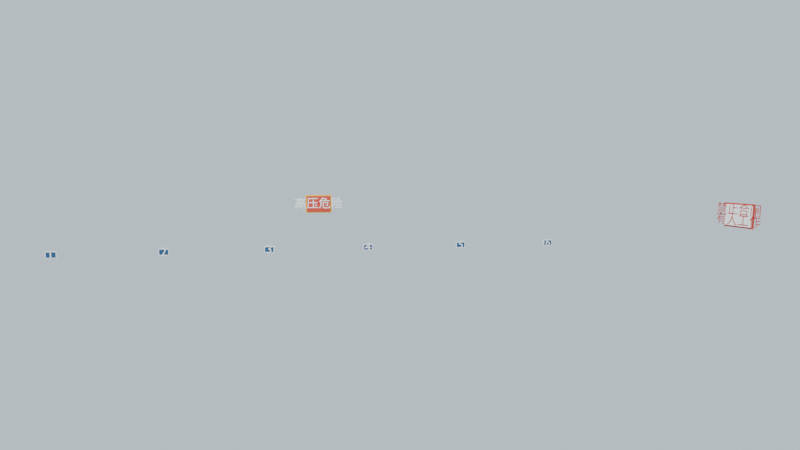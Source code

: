 # Source: di-signs.blend  (saved by Blender 4.2.66; exported with 4.5.12 LTS)
import bpy
from mathutils import Matrix  # noqa: F401  (used for matrix-valued properties, if any)

bpy.ops.wm.read_factory_settings(use_empty=True)
scene = bpy.context.scene
scene.name = 'Scene'

# ---- materials (node trees are filled in below, after node groups)
mat_sign_yellow = bpy.data.materials.new('Sign_Yellow')
mat_sign_red = bpy.data.materials.new('Sign_Red')
mat_sign_white = bpy.data.materials.new('Sign_White')
mat_sign_blue = bpy.data.materials.new('Sign_Blue')

# ---- material node trees
mat_sign_yellow.use_nodes = True; mat_sign_yellow.node_tree.nodes.clear()
_N = mat_sign_yellow.node_tree.nodes; _L = mat_sign_yellow.node_tree.links
n0 = _N.new('ShaderNodeBsdfPrincipled'); n0.name = 'Principled BSDF'; n0.location = (10, 300)
n0.inputs[0].default_value = (0.807, 0.4564, 0.0, 1.0)
n1 = _N.new('ShaderNodeOutputMaterial'); n1.name = 'Material Output'; n1.location = (300, 300)
n2 = _N.new('ShaderNodeTexCoord'); n2.name = 'Texture Coordinate'; n2.location = (0, 0)
n3 = _N.new('ShaderNodeMapping'); n3.name = 'Mapping'; n3.location = (0, 0)
n3.inputs[1].default_value = (7.1, 4.3, 0.0)
n4 = _N.new('ShaderNodeTexNoise'); n4.name = 'Noise Texture'; n4.location = (0, 0)
n4.inputs[2].default_value = 3.0
n4.inputs[3].default_value = 2.5
n4.inputs[4].default_value = 0.7
n4.inputs[8].default_value = 0.3
n5 = _N.new('ShaderNodeMapRange'); n5.name = 'Map Range'; n5.location = (0, 0)
n5.inputs[3].default_value = 0.2
n5.inputs[4].default_value = 0.8
n6 = _N.new('ShaderNodeBump'); n6.name = 'Bump'; n6.location = (0, 0)
n6.inputs[0].default_value = 0.3
n6.inputs[1].default_value = 0.02
n6.inputs[2].default_value = 1.0
_L.new(n0.outputs[0], n1.inputs[0])
_L.new(n2.outputs[0], n3.inputs[0])
_L.new(n3.outputs[0], n4.inputs[0])
_L.new(n4.outputs[0], n5.inputs[0])
_L.new(n5.outputs[0], n0.inputs[2])
_L.new(n4.outputs[0], n6.inputs[3])
_L.new(n6.outputs[0], n0.inputs[5])
n1.is_active_output = True
mat_sign_red.use_nodes = True; mat_sign_red.node_tree.nodes.clear()
_N = mat_sign_red.node_tree.nodes; _L = mat_sign_red.node_tree.links
n0 = _N.new('ShaderNodeBsdfPrincipled'); n0.name = 'Principled BSDF'; n0.location = (10, 300)
n0.inputs[0].default_value = (0.5271, 0.04092, 0.02416, 1.0)
n1 = _N.new('ShaderNodeOutputMaterial'); n1.name = 'Material Output'; n1.location = (300, 300)
n2 = _N.new('ShaderNodeTexCoord'); n2.name = 'Texture Coordinate'; n2.location = (0, 0)
n3 = _N.new('ShaderNodeMapping'); n3.name = 'Mapping'; n3.location = (0, 0)
n4 = _N.new('ShaderNodeTexNoise'); n4.name = 'Noise Texture'; n4.location = (0, 0)
n4.inputs[2].default_value = 2.5
n4.inputs[3].default_value = 2.5
n4.inputs[4].default_value = 0.7
n4.inputs[8].default_value = 0.3
n5 = _N.new('ShaderNodeMapRange'); n5.name = 'Map Range'; n5.location = (0, 0)
n5.inputs[3].default_value = 0.15
n5.inputs[4].default_value = 0.75
n6 = _N.new('ShaderNodeBump'); n6.name = 'Bump'; n6.location = (0, 0)
n6.inputs[0].default_value = 0.3
n6.inputs[1].default_value = 0.02
n6.inputs[2].default_value = 1.0
_L.new(n0.outputs[0], n1.inputs[0])
_L.new(n2.outputs[0], n3.inputs[0])
_L.new(n3.outputs[0], n4.inputs[0])
_L.new(n4.outputs[0], n5.inputs[0])
_L.new(n5.outputs[0], n0.inputs[2])
_L.new(n4.outputs[0], n6.inputs[3])
_L.new(n6.outputs[0], n0.inputs[5])
n1.is_active_output = True
mat_sign_white.use_nodes = True; mat_sign_white.node_tree.nodes.clear()
_N = mat_sign_white.node_tree.nodes; _L = mat_sign_white.node_tree.links
n0 = _N.new('ShaderNodeBsdfPrincipled'); n0.name = 'Principled BSDF'; n0.location = (10, 300)
n0.inputs[0].default_value = (0.9131, 0.9131, 0.8714, 1.0)
n1 = _N.new('ShaderNodeOutputMaterial'); n1.name = 'Material Output'; n1.location = (300, 300)
n2 = _N.new('ShaderNodeTexCoord'); n2.name = 'Texture Coordinate'; n2.location = (0, 0)
n3 = _N.new('ShaderNodeMapping'); n3.name = 'Mapping'; n3.location = (0, 0)
n3.inputs[1].default_value = (3.7, 1.2, 0.0)
n4 = _N.new('ShaderNodeTexNoise'); n4.name = 'Noise Texture'; n4.location = (0, 0)
n4.inputs[2].default_value = 3.5
n4.inputs[3].default_value = 2.5
n4.inputs[4].default_value = 0.7
n4.inputs[8].default_value = 0.3
n5 = _N.new('ShaderNodeMapRange'); n5.name = 'Map Range'; n5.location = (0, 0)
n5.inputs[3].default_value = 0.05
n5.inputs[4].default_value = 0.65
n6 = _N.new('ShaderNodeBump'); n6.name = 'Bump'; n6.location = (0, 0)
n6.inputs[0].default_value = 0.3
n6.inputs[1].default_value = 0.02
n6.inputs[2].default_value = 1.0
_L.new(n0.outputs[0], n1.inputs[0])
_L.new(n2.outputs[0], n3.inputs[0])
_L.new(n3.outputs[0], n4.inputs[0])
_L.new(n4.outputs[0], n5.inputs[0])
_L.new(n5.outputs[0], n0.inputs[2])
_L.new(n4.outputs[0], n6.inputs[3])
_L.new(n6.outputs[0], n0.inputs[5])
n1.is_active_output = True
mat_sign_blue.use_nodes = True; mat_sign_blue.node_tree.nodes.clear()
_N = mat_sign_blue.node_tree.nodes; _L = mat_sign_blue.node_tree.links
n0 = _N.new('ShaderNodeBsdfPrincipled'); n0.name = 'Principled BSDF'; n0.location = (10, 300)
n0.inputs[0].default_value = (0.0137, 0.07619, 0.1912, 1.0)
n1 = _N.new('ShaderNodeOutputMaterial'); n1.name = 'Material Output'; n1.location = (300, 300)
n2 = _N.new('ShaderNodeTexCoord'); n2.name = 'Texture Coordinate'; n2.location = (0, 0)
n3 = _N.new('ShaderNodeMapping'); n3.name = 'Mapping'; n3.location = (0, 0)
n3.inputs[1].default_value = (2.3, 8.9, 0.0)
n4 = _N.new('ShaderNodeTexNoise'); n4.name = 'Noise Texture'; n4.location = (0, 0)
n4.inputs[2].default_value = 3.5
n4.inputs[3].default_value = 2.5
n4.inputs[4].default_value = 0.7
n4.inputs[8].default_value = 0.3
n5 = _N.new('ShaderNodeMapRange'); n5.name = 'Map Range'; n5.location = (0, 0)
n5.inputs[3].default_value = 0.25
n5.inputs[4].default_value = 0.85
n6 = _N.new('ShaderNodeBump'); n6.name = 'Bump'; n6.location = (0, 0)
n6.inputs[0].default_value = 0.3
n6.inputs[1].default_value = 0.02
n6.inputs[2].default_value = 1.0
_L.new(n0.outputs[0], n1.inputs[0])
_L.new(n2.outputs[0], n3.inputs[0])
_L.new(n3.outputs[0], n4.inputs[0])
_L.new(n4.outputs[0], n5.inputs[0])
_L.new(n5.outputs[0], n0.inputs[2])
_L.new(n4.outputs[0], n6.inputs[3])
_L.new(n6.outputs[0], n0.inputs[5])
n1.is_active_output = True

# ---- world
world_world = bpy.data.worlds.new('World'); scene.world = world_world
world_world.use_nodes = True; world_world.node_tree.nodes.clear()
_N = world_world.node_tree.nodes; _L = world_world.node_tree.links
n0 = _N.new('ShaderNodeBackground'); n0.name = 'Background'; n0.location = (10, 300)
n0.inputs[0].default_value = (0.65, 0.78, 0.88, 1.0)
n1 = _N.new('ShaderNodeOutputWorld'); n1.name = 'World Output'; n1.location = (300, 300)
_L.new(n0.outputs[0], n1.inputs[0])
n1.is_active_output = True

# ---- cameras
cam_camera = bpy.data.cameras.new('Camera')
cam_camera.lens = 22.0

# ---- lights
light_sun = bpy.data.lights.new('Sun', 'SUN')
light_sun.energy = 3.5
light_preview_point = bpy.data.lights.new('Preview_Point', 'POINT')
light_preview_point.energy = 300.0
light_preview_point.shadow_soft_size = 0.5

# ---- meshes
me_cube = bpy.data.meshes.new('Cube')
me_cube.from_pydata([(-0.33, -0.0075, -0.23), (-0.33, -0.0075, 0.23), (-0.33, 0.0075, -0.23), (-0.33, 0.0075, 0.23), (0.33, -0.0075, -0.23), (0.33, -0.0075, 0.23), (0.33, 0.0075, -0.23), (0.33, 0.0075, 0.23)], [], [(0, 1, 3, 2), (2, 3, 7, 6), (6, 7, 5, 4), (4, 5, 1, 0), (2, 6, 4, 0), (7, 3, 1, 5)])
_uv = me_cube.uv_layers.new(name='UVMap')
_uv.uv.foreach_set('vector', [0.375, 0.0, 0.625, 0.0, 0.625, 0.25, 0.375, 0.25, 0.375, 0.25, 0.625, 0.25, 0.625, 0.5, 0.375, 0.5, 0.375, 0.5, 0.625, 0.5, 0.625, 0.75, 0.375, 0.75, 0.375, 0.75, 0.625, 0.75, 0.625, 1.0, 0.375, 1.0, 0.125, 0.5, 0.375, 0.5, 0.375, 0.75, 0.125, 0.75, 0.625, 0.5, 0.875, 0.5, 0.875, 0.75, 0.625, 0.75])
me_cube.materials.append(mat_sign_yellow)
me_cube.update()
me_cube_001 = bpy.data.meshes.new('Cube.001')
me_cube_001.from_pydata([(-0.3, -0.01, -0.2), (-0.3, -0.01, 0.2), (-0.3, 0.01, -0.2), (-0.3, 0.01, 0.2), (0.3, -0.01, -0.2), (0.3, -0.01, 0.2), (0.3, 0.01, -0.2), (0.3, 0.01, 0.2)], [], [(0, 1, 3, 2), (2, 3, 7, 6), (6, 7, 5, 4), (4, 5, 1, 0), (2, 6, 4, 0), (7, 3, 1, 5)])
_uv = me_cube_001.uv_layers.new(name='UVMap')
_uv.uv.foreach_set('vector', [0.375, 0.0, 0.625, 0.0, 0.625, 0.25, 0.375, 0.25, 0.375, 0.25, 0.625, 0.25, 0.625, 0.5, 0.375, 0.5, 0.375, 0.5, 0.625, 0.5, 0.625, 0.75, 0.375, 0.75, 0.375, 0.75, 0.625, 0.75, 0.625, 1.0, 0.375, 1.0, 0.125, 0.5, 0.375, 0.5, 0.375, 0.75, 0.125, 0.75, 0.625, 0.5, 0.875, 0.5, 0.875, 0.75, 0.625, 0.75])
me_cube_001.materials.append(mat_sign_red)
me_cube_001.update()
me_cube_002 = bpy.data.meshes.new('Cube.002')
me_cube_002.from_pydata([(-0.0075, -0.33, -0.23), (-0.0075, -0.33, 0.23), (-0.0075, 0.33, -0.23), (-0.0075, 0.33, 0.23), (0.0075, -0.33, -0.23), (0.0075, -0.33, 0.23), (0.0075, 0.33, -0.23), (0.0075, 0.33, 0.23)], [], [(0, 1, 3, 2), (2, 3, 7, 6), (6, 7, 5, 4), (4, 5, 1, 0), (2, 6, 4, 0), (7, 3, 1, 5)])
_uv = me_cube_002.uv_layers.new(name='UVMap')
_uv.uv.foreach_set('vector', [0.375, 0.0, 0.625, 0.0, 0.625, 0.25, 0.375, 0.25, 0.375, 0.25, 0.625, 0.25, 0.625, 0.5, 0.375, 0.5, 0.375, 0.5, 0.625, 0.5, 0.625, 0.75, 0.375, 0.75, 0.375, 0.75, 0.625, 0.75, 0.625, 1.0, 0.375, 1.0, 0.125, 0.5, 0.375, 0.5, 0.375, 0.75, 0.125, 0.75, 0.625, 0.5, 0.875, 0.5, 0.875, 0.75, 0.625, 0.75])
me_cube_002.materials.append(mat_sign_red)
me_cube_002.update()
me_cube_003 = bpy.data.meshes.new('Cube.003')
me_cube_003.from_pydata([(-0.01, -0.3, -0.2), (-0.01, -0.3, 0.2), (-0.01, 0.3, -0.2), (-0.01, 0.3, 0.2), (0.01, -0.3, -0.2), (0.01, -0.3, 0.2), (0.01, 0.3, -0.2), (0.01, 0.3, 0.2)], [], [(0, 1, 3, 2), (2, 3, 7, 6), (6, 7, 5, 4), (4, 5, 1, 0), (2, 6, 4, 0), (7, 3, 1, 5)])
_uv = me_cube_003.uv_layers.new(name='UVMap')
_uv.uv.foreach_set('vector', [0.375, 0.0, 0.625, 0.0, 0.625, 0.25, 0.375, 0.25, 0.375, 0.25, 0.625, 0.25, 0.625, 0.5, 0.375, 0.5, 0.375, 0.5, 0.625, 0.5, 0.625, 0.75, 0.375, 0.75, 0.375, 0.75, 0.625, 0.75, 0.625, 1.0, 0.375, 1.0, 0.125, 0.5, 0.375, 0.5, 0.375, 0.75, 0.125, 0.75, 0.625, 0.5, 0.875, 0.5, 0.875, 0.75, 0.625, 0.75])
me_cube_003.materials.append(mat_sign_white)
me_cube_003.update()
me_cube_004 = bpy.data.meshes.new('Cube.004')
me_cube_004.from_pydata([(-0.12, -0.006, -0.08), (-0.12, -0.006, 0.08), (-0.12, 0.006, -0.08), (-0.12, 0.006, 0.08), (0.12, -0.006, -0.08), (0.12, -0.006, 0.08), (0.12, 0.006, -0.08), (0.12, 0.006, 0.08)], [], [(0, 1, 3, 2), (2, 3, 7, 6), (6, 7, 5, 4), (4, 5, 1, 0), (2, 6, 4, 0), (7, 3, 1, 5)])
_uv = me_cube_004.uv_layers.new(name='UVMap')
_uv.uv.foreach_set('vector', [0.375, 0.0, 0.625, 0.0, 0.625, 0.25, 0.375, 0.25, 0.375, 0.25, 0.625, 0.25, 0.625, 0.5, 0.375, 0.5, 0.375, 0.5, 0.625, 0.5, 0.625, 0.75, 0.375, 0.75, 0.375, 0.75, 0.625, 0.75, 0.625, 1.0, 0.375, 1.0, 0.125, 0.5, 0.375, 0.5, 0.375, 0.75, 0.125, 0.75, 0.625, 0.5, 0.875, 0.5, 0.875, 0.75, 0.625, 0.75])
me_cube_004.materials.append(mat_sign_white)
me_cube_004.update()
me_cube_005 = bpy.data.meshes.new('Cube.005')
me_cube_005.from_pydata([(-0.1, -0.0075, -0.06), (-0.1, -0.0075, 0.06), (-0.1, 0.0075, -0.06), (-0.1, 0.0075, 0.06), (0.1, -0.0075, -0.06), (0.1, -0.0075, 0.06), (0.1, 0.0075, -0.06), (0.1, 0.0075, 0.06)], [], [(0, 1, 3, 2), (2, 3, 7, 6), (6, 7, 5, 4), (4, 5, 1, 0), (2, 6, 4, 0), (7, 3, 1, 5)])
_uv = me_cube_005.uv_layers.new(name='UVMap')
_uv.uv.foreach_set('vector', [0.375, 0.0, 0.625, 0.0, 0.625, 0.25, 0.375, 0.25, 0.375, 0.25, 0.625, 0.25, 0.625, 0.5, 0.375, 0.5, 0.375, 0.5, 0.625, 0.5, 0.625, 0.75, 0.375, 0.75, 0.375, 0.75, 0.625, 0.75, 0.625, 1.0, 0.375, 1.0, 0.125, 0.5, 0.375, 0.5, 0.375, 0.75, 0.125, 0.75, 0.625, 0.5, 0.875, 0.5, 0.875, 0.75, 0.625, 0.75])
me_cube_005.materials.append(mat_sign_blue)
me_cube_005.update()
me_cube_006 = bpy.data.meshes.new('Cube.006')
me_cube_006.from_pydata([(-0.12, -0.006, -0.08), (-0.12, -0.006, 0.08), (-0.12, 0.006, -0.08), (-0.12, 0.006, 0.08), (0.12, -0.006, -0.08), (0.12, -0.006, 0.08), (0.12, 0.006, -0.08), (0.12, 0.006, 0.08)], [], [(0, 1, 3, 2), (2, 3, 7, 6), (6, 7, 5, 4), (4, 5, 1, 0), (2, 6, 4, 0), (7, 3, 1, 5)])
_uv = me_cube_006.uv_layers.new(name='UVMap')
_uv.uv.foreach_set('vector', [0.375, 0.0, 0.625, 0.0, 0.625, 0.25, 0.375, 0.25, 0.375, 0.25, 0.625, 0.25, 0.625, 0.5, 0.375, 0.5, 0.375, 0.5, 0.625, 0.5, 0.625, 0.75, 0.375, 0.75, 0.375, 0.75, 0.625, 0.75, 0.625, 1.0, 0.375, 1.0, 0.125, 0.5, 0.375, 0.5, 0.375, 0.75, 0.125, 0.75, 0.625, 0.5, 0.875, 0.5, 0.875, 0.75, 0.625, 0.75])
me_cube_006.materials.append(mat_sign_white)
me_cube_006.update()
me_cube_007 = bpy.data.meshes.new('Cube.007')
me_cube_007.from_pydata([(-0.1, -0.0075, -0.06), (-0.1, -0.0075, 0.06), (-0.1, 0.0075, -0.06), (-0.1, 0.0075, 0.06), (0.1, -0.0075, -0.06), (0.1, -0.0075, 0.06), (0.1, 0.0075, -0.06), (0.1, 0.0075, 0.06)], [], [(0, 1, 3, 2), (2, 3, 7, 6), (6, 7, 5, 4), (4, 5, 1, 0), (2, 6, 4, 0), (7, 3, 1, 5)])
_uv = me_cube_007.uv_layers.new(name='UVMap')
_uv.uv.foreach_set('vector', [0.375, 0.0, 0.625, 0.0, 0.625, 0.25, 0.375, 0.25, 0.375, 0.25, 0.625, 0.25, 0.625, 0.5, 0.375, 0.5, 0.375, 0.5, 0.625, 0.5, 0.625, 0.75, 0.375, 0.75, 0.375, 0.75, 0.625, 0.75, 0.625, 1.0, 0.375, 1.0, 0.125, 0.5, 0.375, 0.5, 0.375, 0.75, 0.125, 0.75, 0.625, 0.5, 0.875, 0.5, 0.875, 0.75, 0.625, 0.75])
me_cube_007.materials.append(mat_sign_blue)
me_cube_007.update()
me_cube_008 = bpy.data.meshes.new('Cube.008')
me_cube_008.from_pydata([(-0.12, -0.006, -0.08), (-0.12, -0.006, 0.08), (-0.12, 0.006, -0.08), (-0.12, 0.006, 0.08), (0.12, -0.006, -0.08), (0.12, -0.006, 0.08), (0.12, 0.006, -0.08), (0.12, 0.006, 0.08)], [], [(0, 1, 3, 2), (2, 3, 7, 6), (6, 7, 5, 4), (4, 5, 1, 0), (2, 6, 4, 0), (7, 3, 1, 5)])
_uv = me_cube_008.uv_layers.new(name='UVMap')
_uv.uv.foreach_set('vector', [0.375, 0.0, 0.625, 0.0, 0.625, 0.25, 0.375, 0.25, 0.375, 0.25, 0.625, 0.25, 0.625, 0.5, 0.375, 0.5, 0.375, 0.5, 0.625, 0.5, 0.625, 0.75, 0.375, 0.75, 0.375, 0.75, 0.625, 0.75, 0.625, 1.0, 0.375, 1.0, 0.125, 0.5, 0.375, 0.5, 0.375, 0.75, 0.125, 0.75, 0.625, 0.5, 0.875, 0.5, 0.875, 0.75, 0.625, 0.75])
me_cube_008.materials.append(mat_sign_white)
me_cube_008.update()
me_cube_009 = bpy.data.meshes.new('Cube.009')
me_cube_009.from_pydata([(-0.1, -0.0075, -0.06), (-0.1, -0.0075, 0.06), (-0.1, 0.0075, -0.06), (-0.1, 0.0075, 0.06), (0.1, -0.0075, -0.06), (0.1, -0.0075, 0.06), (0.1, 0.0075, -0.06), (0.1, 0.0075, 0.06)], [], [(0, 1, 3, 2), (2, 3, 7, 6), (6, 7, 5, 4), (4, 5, 1, 0), (2, 6, 4, 0), (7, 3, 1, 5)])
_uv = me_cube_009.uv_layers.new(name='UVMap')
_uv.uv.foreach_set('vector', [0.375, 0.0, 0.625, 0.0, 0.625, 0.25, 0.375, 0.25, 0.375, 0.25, 0.625, 0.25, 0.625, 0.5, 0.375, 0.5, 0.375, 0.5, 0.625, 0.5, 0.625, 0.75, 0.375, 0.75, 0.375, 0.75, 0.625, 0.75, 0.625, 1.0, 0.375, 1.0, 0.125, 0.5, 0.375, 0.5, 0.375, 0.75, 0.125, 0.75, 0.625, 0.5, 0.875, 0.5, 0.875, 0.75, 0.625, 0.75])
me_cube_009.materials.append(mat_sign_blue)
me_cube_009.update()
me_cube_010 = bpy.data.meshes.new('Cube.010')
me_cube_010.from_pydata([(-0.12, -0.006, -0.08), (-0.12, -0.006, 0.08), (-0.12, 0.006, -0.08), (-0.12, 0.006, 0.08), (0.12, -0.006, -0.08), (0.12, -0.006, 0.08), (0.12, 0.006, -0.08), (0.12, 0.006, 0.08)], [], [(0, 1, 3, 2), (2, 3, 7, 6), (6, 7, 5, 4), (4, 5, 1, 0), (2, 6, 4, 0), (7, 3, 1, 5)])
_uv = me_cube_010.uv_layers.new(name='UVMap')
_uv.uv.foreach_set('vector', [0.375, 0.0, 0.625, 0.0, 0.625, 0.25, 0.375, 0.25, 0.375, 0.25, 0.625, 0.25, 0.625, 0.5, 0.375, 0.5, 0.375, 0.5, 0.625, 0.5, 0.625, 0.75, 0.375, 0.75, 0.375, 0.75, 0.625, 0.75, 0.625, 1.0, 0.375, 1.0, 0.125, 0.5, 0.375, 0.5, 0.375, 0.75, 0.125, 0.75, 0.625, 0.5, 0.875, 0.5, 0.875, 0.75, 0.625, 0.75])
me_cube_010.materials.append(mat_sign_white)
me_cube_010.update()
me_cube_011 = bpy.data.meshes.new('Cube.011')
me_cube_011.from_pydata([(-0.1, -0.0075, -0.06), (-0.1, -0.0075, 0.06), (-0.1, 0.0075, -0.06), (-0.1, 0.0075, 0.06), (0.1, -0.0075, -0.06), (0.1, -0.0075, 0.06), (0.1, 0.0075, -0.06), (0.1, 0.0075, 0.06)], [], [(0, 1, 3, 2), (2, 3, 7, 6), (6, 7, 5, 4), (4, 5, 1, 0), (2, 6, 4, 0), (7, 3, 1, 5)])
_uv = me_cube_011.uv_layers.new(name='UVMap')
_uv.uv.foreach_set('vector', [0.375, 0.0, 0.625, 0.0, 0.625, 0.25, 0.375, 0.25, 0.375, 0.25, 0.625, 0.25, 0.625, 0.5, 0.375, 0.5, 0.375, 0.5, 0.625, 0.5, 0.625, 0.75, 0.375, 0.75, 0.375, 0.75, 0.625, 0.75, 0.625, 1.0, 0.375, 1.0, 0.125, 0.5, 0.375, 0.5, 0.375, 0.75, 0.125, 0.75, 0.625, 0.5, 0.875, 0.5, 0.875, 0.75, 0.625, 0.75])
me_cube_011.materials.append(mat_sign_blue)
me_cube_011.update()
me_cube_012 = bpy.data.meshes.new('Cube.012')
me_cube_012.from_pydata([(-0.12, -0.006, -0.08), (-0.12, -0.006, 0.08), (-0.12, 0.006, -0.08), (-0.12, 0.006, 0.08), (0.12, -0.006, -0.08), (0.12, -0.006, 0.08), (0.12, 0.006, -0.08), (0.12, 0.006, 0.08)], [], [(0, 1, 3, 2), (2, 3, 7, 6), (6, 7, 5, 4), (4, 5, 1, 0), (2, 6, 4, 0), (7, 3, 1, 5)])
_uv = me_cube_012.uv_layers.new(name='UVMap')
_uv.uv.foreach_set('vector', [0.375, 0.0, 0.625, 0.0, 0.625, 0.25, 0.375, 0.25, 0.375, 0.25, 0.625, 0.25, 0.625, 0.5, 0.375, 0.5, 0.375, 0.5, 0.625, 0.5, 0.625, 0.75, 0.375, 0.75, 0.375, 0.75, 0.625, 0.75, 0.625, 1.0, 0.375, 1.0, 0.125, 0.5, 0.375, 0.5, 0.375, 0.75, 0.125, 0.75, 0.625, 0.5, 0.875, 0.5, 0.875, 0.75, 0.625, 0.75])
me_cube_012.materials.append(mat_sign_white)
me_cube_012.update()
me_cube_013 = bpy.data.meshes.new('Cube.013')
me_cube_013.from_pydata([(-0.1, -0.0075, -0.06), (-0.1, -0.0075, 0.06), (-0.1, 0.0075, -0.06), (-0.1, 0.0075, 0.06), (0.1, -0.0075, -0.06), (0.1, -0.0075, 0.06), (0.1, 0.0075, -0.06), (0.1, 0.0075, 0.06)], [], [(0, 1, 3, 2), (2, 3, 7, 6), (6, 7, 5, 4), (4, 5, 1, 0), (2, 6, 4, 0), (7, 3, 1, 5)])
_uv = me_cube_013.uv_layers.new(name='UVMap')
_uv.uv.foreach_set('vector', [0.375, 0.0, 0.625, 0.0, 0.625, 0.25, 0.375, 0.25, 0.375, 0.25, 0.625, 0.25, 0.625, 0.5, 0.375, 0.5, 0.375, 0.5, 0.625, 0.5, 0.625, 0.75, 0.375, 0.75, 0.375, 0.75, 0.625, 0.75, 0.625, 1.0, 0.375, 1.0, 0.125, 0.5, 0.375, 0.5, 0.375, 0.75, 0.125, 0.75, 0.625, 0.5, 0.875, 0.5, 0.875, 0.75, 0.625, 0.75])
me_cube_013.materials.append(mat_sign_blue)
me_cube_013.update()
me_cube_014 = bpy.data.meshes.new('Cube.014')
me_cube_014.from_pydata([(-0.12, -0.006, -0.08), (-0.12, -0.006, 0.08), (-0.12, 0.006, -0.08), (-0.12, 0.006, 0.08), (0.12, -0.006, -0.08), (0.12, -0.006, 0.08), (0.12, 0.006, -0.08), (0.12, 0.006, 0.08)], [], [(0, 1, 3, 2), (2, 3, 7, 6), (6, 7, 5, 4), (4, 5, 1, 0), (2, 6, 4, 0), (7, 3, 1, 5)])
_uv = me_cube_014.uv_layers.new(name='UVMap')
_uv.uv.foreach_set('vector', [0.375, 0.0, 0.625, 0.0, 0.625, 0.25, 0.375, 0.25, 0.375, 0.25, 0.625, 0.25, 0.625, 0.5, 0.375, 0.5, 0.375, 0.5, 0.625, 0.5, 0.625, 0.75, 0.375, 0.75, 0.375, 0.75, 0.625, 0.75, 0.625, 1.0, 0.375, 1.0, 0.125, 0.5, 0.375, 0.5, 0.375, 0.75, 0.125, 0.75, 0.625, 0.5, 0.875, 0.5, 0.875, 0.75, 0.625, 0.75])
me_cube_014.materials.append(mat_sign_white)
me_cube_014.update()
me_cube_015 = bpy.data.meshes.new('Cube.015')
me_cube_015.from_pydata([(-0.1, -0.0075, -0.06), (-0.1, -0.0075, 0.06), (-0.1, 0.0075, -0.06), (-0.1, 0.0075, 0.06), (0.1, -0.0075, -0.06), (0.1, -0.0075, 0.06), (0.1, 0.0075, -0.06), (0.1, 0.0075, 0.06)], [], [(0, 1, 3, 2), (2, 3, 7, 6), (6, 7, 5, 4), (4, 5, 1, 0), (2, 6, 4, 0), (7, 3, 1, 5)])
_uv = me_cube_015.uv_layers.new(name='UVMap')
_uv.uv.foreach_set('vector', [0.375, 0.0, 0.625, 0.0, 0.625, 0.25, 0.375, 0.25, 0.375, 0.25, 0.625, 0.25, 0.625, 0.5, 0.375, 0.5, 0.375, 0.5, 0.625, 0.5, 0.625, 0.75, 0.375, 0.75, 0.375, 0.75, 0.625, 0.75, 0.625, 1.0, 0.375, 1.0, 0.125, 0.5, 0.375, 0.5, 0.375, 0.75, 0.125, 0.75, 0.625, 0.5, 0.875, 0.5, 0.875, 0.75, 0.625, 0.75])
me_cube_015.materials.append(mat_sign_blue)
me_cube_015.update()

# ---- curves / text
txt_warn_text = bpy.data.curves.new('Warn_Text', 'FONT')
txt_warn_text.dimensions = '2D'
txt_warn_text.body = '高压危险'
txt_warn_text.materials.append(mat_sign_white)
txt_warn_text.extrude = 0.0005
txt_warn_text.align_x = 'CENTER'
txt_warn_text.align_y = 'CENTER'
txt_warn_text.size = 0.306
txt_noclose_text = bpy.data.curves.new('NoClose_Text', 'FONT')
txt_noclose_text.dimensions = '2D'
txt_noclose_text.body = '禁止合闸\n有人工作'
txt_noclose_text.materials.append(mat_sign_red)
txt_noclose_text.extrude = 0.0005
txt_noclose_text.align_x = 'CENTER'
txt_noclose_text.align_y = 'CENTER'
txt_noclose_text.size = 0.2494
txt_noclose_text.space_line = 0.8
txt_num1_text = bpy.data.curves.new('Num1_Text', 'FONT')
txt_num1_text.dimensions = '2D'
txt_num1_text.body = '1'
txt_num1_text.materials.append(mat_sign_white)
txt_num1_text.extrude = 0.0005
txt_num1_text.align_x = 'CENTER'
txt_num1_text.align_y = 'CENTER'
txt_num1_text.size = 0.2922
txt_num2_text = bpy.data.curves.new('Num2_Text', 'FONT')
txt_num2_text.dimensions = '2D'
txt_num2_text.body = '2'
txt_num2_text.materials.append(mat_sign_white)
txt_num2_text.extrude = 0.0005
txt_num2_text.align_x = 'CENTER'
txt_num2_text.align_y = 'CENTER'
txt_num2_text.size = 0.2871
txt_num3_text = bpy.data.curves.new('Num3_Text', 'FONT')
txt_num3_text.dimensions = '2D'
txt_num3_text.body = '3'
txt_num3_text.materials.append(mat_sign_white)
txt_num3_text.extrude = 0.0005
txt_num3_text.align_x = 'CENTER'
txt_num3_text.align_y = 'CENTER'
txt_num3_text.size = 0.2822
txt_num4_text = bpy.data.curves.new('Num4_Text', 'FONT')
txt_num4_text.dimensions = '2D'
txt_num4_text.body = '4'
txt_num4_text.materials.append(mat_sign_white)
txt_num4_text.extrude = 0.0005
txt_num4_text.align_x = 'CENTER'
txt_num4_text.align_y = 'CENTER'
txt_num4_text.size = 0.2922
txt_num5_text = bpy.data.curves.new('Num5_Text', 'FONT')
txt_num5_text.dimensions = '2D'
txt_num5_text.body = '5'
txt_num5_text.materials.append(mat_sign_white)
txt_num5_text.extrude = 0.0005
txt_num5_text.align_x = 'CENTER'
txt_num5_text.align_y = 'CENTER'
txt_num5_text.size = 0.2871
txt_num6_text = bpy.data.curves.new('Num6_Text', 'FONT')
txt_num6_text.dimensions = '2D'
txt_num6_text.body = '6'
txt_num6_text.materials.append(mat_sign_white)
txt_num6_text.extrude = 0.0005
txt_num6_text.align_x = 'CENTER'
txt_num6_text.align_y = 'CENTER'
txt_num6_text.size = 0.2822

# ---- objects
ob_warn_border = bpy.data.objects.new('Warn_Border', me_cube)
ob_warn_plate = bpy.data.objects.new('Warn_Plate', me_cube_001)
ob_warn_text = bpy.data.objects.new('Warn_Text', txt_warn_text)
ob_noclose_border = bpy.data.objects.new('NoClose_Border', me_cube_002)
ob_noclose_plate = bpy.data.objects.new('NoClose_Plate', me_cube_003)
ob_noclose_text = bpy.data.objects.new('NoClose_Text', txt_noclose_text)
ob_num1_border = bpy.data.objects.new('Num1_Border', me_cube_004)
ob_num1_plate = bpy.data.objects.new('Num1_Plate', me_cube_005)
ob_num1_text = bpy.data.objects.new('Num1_Text', txt_num1_text)
ob_num2_border = bpy.data.objects.new('Num2_Border', me_cube_006)
ob_num2_plate = bpy.data.objects.new('Num2_Plate', me_cube_007)
ob_num2_text = bpy.data.objects.new('Num2_Text', txt_num2_text)
ob_num3_border = bpy.data.objects.new('Num3_Border', me_cube_008)
ob_num3_plate = bpy.data.objects.new('Num3_Plate', me_cube_009)
ob_num3_text = bpy.data.objects.new('Num3_Text', txt_num3_text)
ob_num4_border = bpy.data.objects.new('Num4_Border', me_cube_010)
ob_num4_plate = bpy.data.objects.new('Num4_Plate', me_cube_011)
ob_num4_text = bpy.data.objects.new('Num4_Text', txt_num4_text)
ob_num5_border = bpy.data.objects.new('Num5_Border', me_cube_012)
ob_num5_plate = bpy.data.objects.new('Num5_Plate', me_cube_013)
ob_num5_text = bpy.data.objects.new('Num5_Text', txt_num5_text)
ob_num6_border = bpy.data.objects.new('Num6_Border', me_cube_014)
ob_num6_plate = bpy.data.objects.new('Num6_Plate', me_cube_015)
ob_num6_text = bpy.data.objects.new('Num6_Text', txt_num6_text)
ob_sun = bpy.data.objects.new('Sun', light_sun)
ob_preview_point = bpy.data.objects.new('Preview_Point', light_preview_point)
ob_camera = bpy.data.objects.new('Camera', cam_camera)

# ---- transforms, parenting, visibility, modifiers, constraints
ob_warn_border.location = (0.0, 4.805, 2.4)
_m = ob_warn_border.modifiers.new('EdgeBevel', 'BEVEL')
_m.width = 0.003
_m.width_pct = 0.003
_m.segments = 2
ob_warn_plate.location = (0.0, 4.79, 2.4)
_m = ob_warn_plate.modifiers.new('EdgeBevel', 'BEVEL')
_m.width = 0.003
_m.width_pct = 0.003
_m.segments = 2
ob_warn_text.location = (0.0, 4.779, 2.4)
ob_warn_text.rotation_mode = 'QUATERNION'
ob_warn_text.rotation_quaternion = (0.7071, 0.7071, 0.0, 0.0)
ob_noclose_border.location = (7.805, 0.0, 2.4)
_m = ob_noclose_border.modifiers.new('EdgeBevel', 'BEVEL')
_m.width = 0.003
_m.width_pct = 0.003
_m.segments = 2
ob_noclose_plate.location = (7.79, 0.0, 2.4)
_m = ob_noclose_plate.modifiers.new('EdgeBevel', 'BEVEL')
_m.width = 0.003
_m.width_pct = 0.003
_m.segments = 2
ob_noclose_text.location = (7.779, 0.0, 2.4)
ob_noclose_text.rotation_mode = 'QUATERNION'
ob_noclose_text.rotation_quaternion = (0.5, 0.5, -0.5, -0.5)
ob_num1_border.location = (-6.0, 4.082, 1.35)
_m = ob_num1_border.modifiers.new('EdgeBevel', 'BEVEL')
_m.width = 0.002
_m.width_pct = 0.002
_m.segments = 2
ob_num1_plate.location = (-6.0, 4.077, 1.35)
_m = ob_num1_plate.modifiers.new('EdgeBevel', 'BEVEL')
_m.width = 0.002
_m.width_pct = 0.002
_m.segments = 2
ob_num1_text.location = (-6.0, 4.068, 1.35)
ob_num1_text.rotation_mode = 'QUATERNION'
ob_num1_text.rotation_quaternion = (0.7071, 0.7071, 0.0, 0.0)
ob_num2_border.location = (-3.6, 4.082, 1.35)
_m = ob_num2_border.modifiers.new('EdgeBevel', 'BEVEL')
_m.width = 0.002
_m.width_pct = 0.002
_m.segments = 2
ob_num2_plate.location = (-3.6, 4.077, 1.35)
_m = ob_num2_plate.modifiers.new('EdgeBevel', 'BEVEL')
_m.width = 0.002
_m.width_pct = 0.002
_m.segments = 2
ob_num2_text.location = (-3.6, 4.068, 1.35)
ob_num2_text.rotation_mode = 'QUATERNION'
ob_num2_text.rotation_quaternion = (0.7071, 0.7071, 0.0, 0.0)
ob_num3_border.location = (-1.2, 4.082, 1.35)
_m = ob_num3_border.modifiers.new('EdgeBevel', 'BEVEL')
_m.width = 0.002
_m.width_pct = 0.002
_m.segments = 2
ob_num3_plate.location = (-1.2, 4.077, 1.35)
_m = ob_num3_plate.modifiers.new('EdgeBevel', 'BEVEL')
_m.width = 0.002
_m.width_pct = 0.002
_m.segments = 2
ob_num3_text.location = (-1.2, 4.068, 1.35)
ob_num3_text.rotation_mode = 'QUATERNION'
ob_num3_text.rotation_quaternion = (0.7071, 0.7071, 0.0, 0.0)
ob_num4_border.location = (1.2, 4.082, 1.35)
_m = ob_num4_border.modifiers.new('EdgeBevel', 'BEVEL')
_m.width = 0.002
_m.width_pct = 0.002
_m.segments = 2
ob_num4_plate.location = (1.2, 4.077, 1.35)
_m = ob_num4_plate.modifiers.new('EdgeBevel', 'BEVEL')
_m.width = 0.002
_m.width_pct = 0.002
_m.segments = 2
ob_num4_text.location = (1.2, 4.068, 1.35)
ob_num4_text.rotation_mode = 'QUATERNION'
ob_num4_text.rotation_quaternion = (0.7071, 0.7071, 0.0, 0.0)
ob_num5_border.location = (3.6, 4.082, 1.35)
_m = ob_num5_border.modifiers.new('EdgeBevel', 'BEVEL')
_m.width = 0.002
_m.width_pct = 0.002
_m.segments = 2
ob_num5_plate.location = (3.6, 4.077, 1.35)
_m = ob_num5_plate.modifiers.new('EdgeBevel', 'BEVEL')
_m.width = 0.002
_m.width_pct = 0.002
_m.segments = 2
ob_num5_text.location = (3.6, 4.068, 1.35)
ob_num5_text.rotation_mode = 'QUATERNION'
ob_num5_text.rotation_quaternion = (0.7071, 0.7071, 0.0, 0.0)
ob_num6_border.location = (6.0, 4.082, 1.35)
_m = ob_num6_border.modifiers.new('EdgeBevel', 'BEVEL')
_m.width = 0.002
_m.width_pct = 0.002
_m.segments = 2
ob_num6_plate.location = (6.0, 4.077, 1.35)
_m = ob_num6_plate.modifiers.new('EdgeBevel', 'BEVEL')
_m.width = 0.002
_m.width_pct = 0.002
_m.segments = 2
ob_num6_text.location = (6.0, 4.068, 1.35)
ob_num6_text.rotation_mode = 'QUATERNION'
ob_num6_text.rotation_quaternion = (0.7071, 0.7071, 0.0, 0.0)
ob_sun.location = (-20.0, -20.0, 30.0)
ob_sun.rotation_mode = 'QUATERNION'
ob_sun.rotation_quaternion = (0.8682, 0.316, -0.1309, -0.3596)
ob_preview_point.location = (0.0, 1.5, 5.0)
ob_camera.location = (0.0, -8.0, 3.2)
ob_camera.rotation_mode = 'QUATERNION'
ob_camera.rotation_quaternion = (0.7412, 0.6662, -0.05514, -0.06134)

# ---- collection membership
scene.collection.objects.link(ob_warn_border)
scene.collection.objects.link(ob_warn_plate)
scene.collection.objects.link(ob_warn_text)
scene.collection.objects.link(ob_noclose_border)
scene.collection.objects.link(ob_noclose_plate)
scene.collection.objects.link(ob_noclose_text)
scene.collection.objects.link(ob_num1_border)
scene.collection.objects.link(ob_num1_plate)
scene.collection.objects.link(ob_num1_text)
scene.collection.objects.link(ob_num2_border)
scene.collection.objects.link(ob_num2_plate)
scene.collection.objects.link(ob_num2_text)
scene.collection.objects.link(ob_num3_border)
scene.collection.objects.link(ob_num3_plate)
scene.collection.objects.link(ob_num3_text)
scene.collection.objects.link(ob_num4_border)
scene.collection.objects.link(ob_num4_plate)
scene.collection.objects.link(ob_num4_text)
scene.collection.objects.link(ob_num5_border)
scene.collection.objects.link(ob_num5_plate)
scene.collection.objects.link(ob_num5_text)
scene.collection.objects.link(ob_num6_border)
scene.collection.objects.link(ob_num6_plate)
scene.collection.objects.link(ob_num6_text)
scene.collection.objects.link(ob_sun)
scene.collection.objects.link(ob_preview_point)
scene.collection.objects.link(ob_camera)

# ---- scene / render settings (as saved in the file)
scene.camera = ob_camera
scene.frame_start = 1; scene.frame_end = 250; scene.frame_set(1)
scene.render.engine = 'BLENDER_EEVEE_NEXT'
scene.render.resolution_x = 640
scene.render.resolution_y = 360
scene.eevee.taa_render_samples = 16
bpy.context.view_layer.update()
